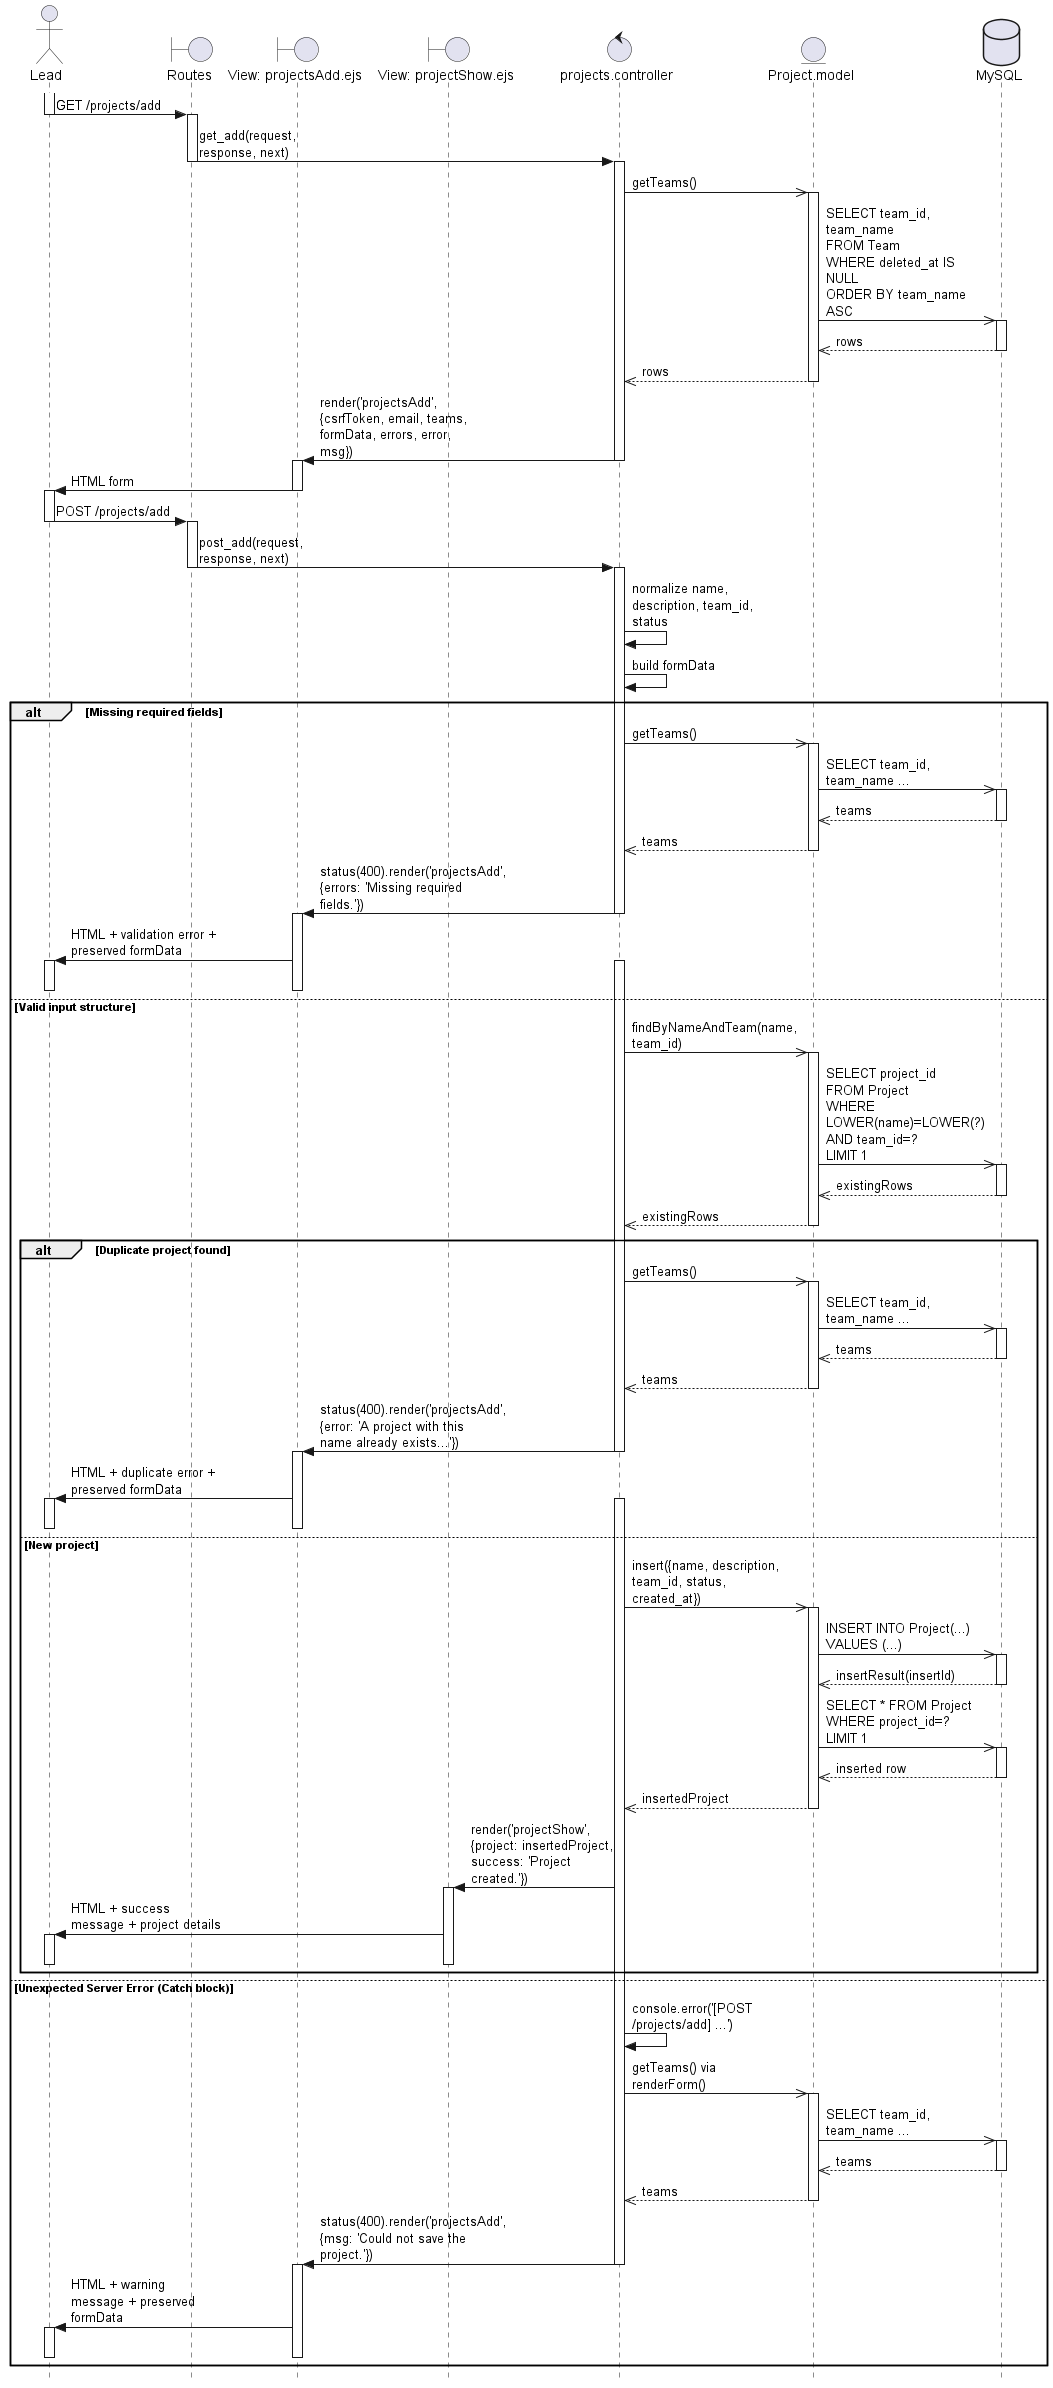

The diagram above was rendered by PlantUML. Its source (embedded in the PNG):
@startuml
skinparam style strictuml
skinparam maxmessagesize 150

actor Lead as U
boundary "Routes" as RO
boundary "View: projectsAdd.ejs" as VA
boundary "View: projectShow.ejs" as VS
control "projects.controller" as C
entity "Project.model" as PM
database "MySQL" as BD

activate U
U -> RO: GET /projects/add
deactivate U

activate RO
RO -> C: get_add(request, response, next)
deactivate RO

activate C
C ->> PM: getTeams()
activate PM

PM ->> BD: SELECT team_id, team_name\nFROM Team\nWHERE deleted_at IS NULL\nORDER BY team_name ASC
activate BD

BD -->> PM: rows
deactivate BD

PM -->> C: rows
deactivate PM

C -> VA: render('projectsAdd', {csrfToken, email, teams, formData, errors, error, msg})
deactivate C

activate VA
VA -> U: HTML form
deactivate VA

activate U
U -> RO: POST /projects/add
deactivate U

activate RO
RO -> C: post_add(request, response, next)
deactivate RO

activate C
C -> C: normalize name, description, team_id, status
C -> C: build formData

alt Missing required fields
    C ->> PM: getTeams()
    activate PM

    PM ->> BD: SELECT team_id, team_name ...
    activate BD
    BD -->> PM: teams
    deactivate BD

    PM -->> C: teams
    deactivate PM

    C -> VA: status(400).render('projectsAdd', {errors: 'Missing required fields.'})
    deactivate C
    activate VA

    VA -> U: HTML + validation error + preserved formData
    activate U
    deactivate VA
    deactivate U
else Valid input structure
    
    activate C
    C ->> PM: findByNameAndTeam(name, team_id)
    
    activate PM

    PM ->> BD: SELECT project_id\nFROM Project\nWHERE LOWER(name)=LOWER(?) AND team_id=?\nLIMIT 1
    activate BD
    BD -->> PM: existingRows
    deactivate BD

    PM -->> C: existingRows
    deactivate PM

    alt Duplicate project found
        C ->> PM: getTeams()
        activate PM

        PM ->> BD: SELECT team_id, team_name ...
        activate BD
        BD -->> PM: teams
        deactivate BD

        PM -->> C: teams
        deactivate PM

        C -> VA: status(400).render('projectsAdd', {error: 'A project with this name already exists...'})
        deactivate C
        activate VA
        VA -> U: HTML + duplicate error + preserved formData
        activate U
        deactivate U
        deactivate VA

    else New project
        activate C
        C ->> PM: insert({name, description, team_id, status, created_at})
        activate PM

        PM ->> BD: INSERT INTO Project(...) VALUES (...)
        activate BD
        BD -->> PM: insertResult(insertId)
        deactivate BD

        PM ->> BD: SELECT * FROM Project WHERE project_id=? LIMIT 1
        activate BD
        BD -->> PM: inserted row
        deactivate BD

        PM -->> C: insertedProject
        deactivate PM

        C -> VS: render('projectShow', {project: insertedProject, success: 'Project created.'})

        activate VS
        VS -> U: HTML + success message + project details
        activate U
        deactivate U
        deactivate VS
    end

else Unexpected Server Error (Catch block)
    activate C
    C -> C: console.error('[POST /projects/add] ...')
    C ->> PM: getTeams() via renderForm()
    activate PM

    PM ->> BD: SELECT team_id, team_name ...
    activate BD
    BD -->> PM: teams
    deactivate BD

    PM -->> C: teams
    deactivate PM

    C -> VA: status(400).render('projectsAdd', {msg: 'Could not save the project.'})
    deactivate C

    activate VA
    VA -> U: HTML + warning message + preserved formData
    activate U
    deactivate U
    deactivate VA
end

@enduml